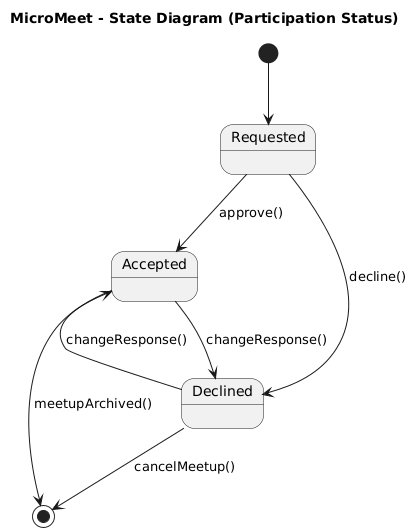

The diagram above was rendered by PlantUML. Its source (embedded in the PNG):
@startuml
title MicroMeet - State Diagram (Participation Status)

state Requested
state Accepted
state Declined

[*] --> Requested

Requested --> Accepted : approve()
Requested --> Declined : decline()

Accepted --> Declined : changeResponse()
Declined --> Accepted : changeResponse()

Accepted --> [*] : meetupArchived()
Declined --> [*] : cancelMeetup()
@enduml